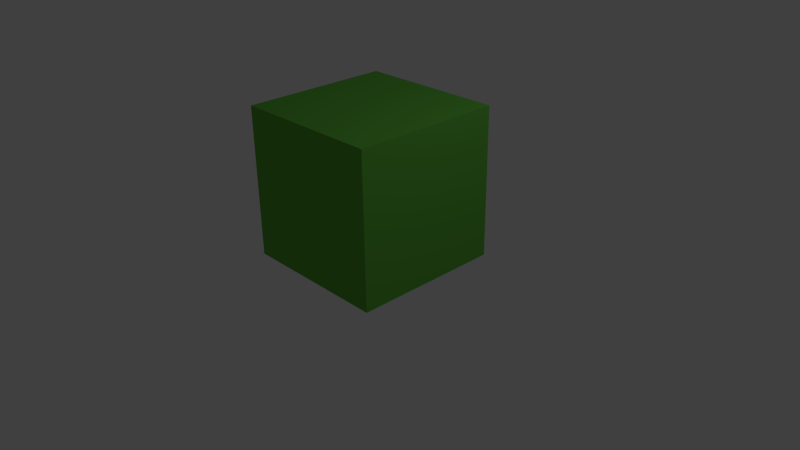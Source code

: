 # Source: junglebush.blend  (saved by Blender 2.75.0; exported with 4.5.12 LTS)
import bpy
from mathutils import Matrix  # noqa: F401  (used for matrix-valued properties, if any)

bpy.ops.wm.read_factory_settings(use_empty=True)
scene = bpy.context.scene
scene.name = 'Scene'

# ---- collections
col_collection_1 = bpy.data.collections.new('Collection 1'); scene.collection.children.link(col_collection_1)

# ---- materials (node trees are filled in below, after node groups)
mat_material = bpy.data.materials.new('Material')
mat_material.alpha_threshold = 0.0
mat_material.diffuse_color = (0.1243, 0.4672, 0.05644, 1.0)
mat_material.roughness = 0.5
mat_material.line_color = (0.0, 0.0, 0.0, 1.0)

# ---- material node trees

# ---- world
world_world = bpy.data.worlds.new('World'); scene.world = world_world
world_world.color = (0.05088, 0.05088, 0.05088)
world_world.use_sun_shadow = False
world_world.sun_shadow_jitter_overblur = 0.0
world_world.cycles.sampling_method = 'MANUAL'
world_world.cycles.sample_map_resolution = 256

# ---- cameras
cam_camera = bpy.data.cameras.new('Camera')
cam_camera.clip_end = 100.0
cam_camera.lens = 35.0
cam_camera.sensor_width = 32.0
cam_camera.sensor_height = 18.0
cam_camera.ortho_scale = 7.314
cam_camera.dof.focus_distance = 0.0

# ---- lights
light_lamp = bpy.data.lights.new('Lamp', 'POINT')
light_lamp.transmission_factor = 0.0
light_lamp.cutoff_distance = 30.0
light_lamp.energy = 100.0
light_lamp.shadow_buffer_clip_start = 1.001
light_lamp.shadow_soft_size = 0.1
light_lamp.shadow_maximum_resolution = 0.006
light_lamp.use_absolute_resolution = True
light_lamp.cycles.use_multiple_importance_sampling = False

# ---- meshes
me_cube = bpy.data.meshes.new('Cube')
me_cube.from_pydata([(1.0, 1.0, -1.0), (1.0, -1.0, -1.0), (-1.0, -1.0, -1.0), (-1.0, 1.0, -1.0), (1.0, 1.0, 1.0), (1.0, -1.0, 1.0), (-1.0, -1.0, 1.0), (-1.0, 1.0, 1.0)], [], [(0, 1, 2, 3), (4, 7, 6, 5), (0, 4, 5, 1), (1, 5, 6, 2), (2, 6, 7, 3), (4, 0, 3, 7)])
me_cube.materials.append(mat_material)
me_cube.use_remesh_preserve_volume = False
me_cube.use_remesh_preserve_attributes = False
me_cube.use_mirror_vertex_groups = False
me_cube.update()

# ---- objects
ob_cube = bpy.data.objects.new('Cube', me_cube)
ob_lamp = bpy.data.objects.new('Lamp', light_lamp)
ob_camera = bpy.data.objects.new('Camera', cam_camera)

# ---- transforms, parenting, visibility, modifiers, constraints
ob_cube.location = (0.0, 0.0, 1.0)
ob_cube.lock_rotations_4d = False
ob_cube.empty_display_type = 'ARROWS'
ob_cube.lineart.crease_threshold = 0.0
ob_lamp.location = (4.076, 1.005, 5.904)
ob_lamp.rotation_euler = (0.6503, 0.05522, 1.866)
ob_lamp.lock_rotations_4d = False
ob_lamp.empty_display_type = 'ARROWS'
ob_lamp.color = (0.0, 0.0, 0.0, 0.0)
ob_lamp.lineart.crease_threshold = 0.0
ob_camera.location = (7.481, -6.508, 5.344)
ob_camera.rotation_euler = (1.109, 0.01082, 0.8149)
ob_camera.lock_rotations_4d = False
ob_camera.empty_display_type = 'ARROWS'
ob_camera.color = (0.0, 0.0, 0.0, 0.0)
ob_camera.display_type = 'WIRE'
ob_camera.lineart.crease_threshold = 0.0

# ---- collection membership
col_collection_1.objects.link(ob_cube)
col_collection_1.objects.link(ob_lamp)
col_collection_1.objects.link(ob_camera)

# ---- scene / render settings (as saved in the file)
scene.camera = ob_camera
scene.frame_start = 1; scene.frame_end = 250; scene.frame_set(1)
scene.render.engine = 'CYCLES'
scene.render.resolution_percentage = 50
scene.render.dither_intensity = 0.0
scene.cycles.use_denoising = False
scene.cycles.samples = 10
scene.cycles.sampling_pattern = 'TABULATED_SOBOL'
scene.cycles.light_sampling_threshold = 0.0
scene.cycles.use_adaptive_sampling = False
scene.cycles.use_light_tree = False
scene.cycles.blur_glossy = 0.0
scene.cycles.pixel_filter_type = 'GAUSSIAN'
scene.cycles.sample_clamp_indirect = 0.0
scene.view_settings.view_transform = 'Standard'
bpy.context.view_layer.update()
